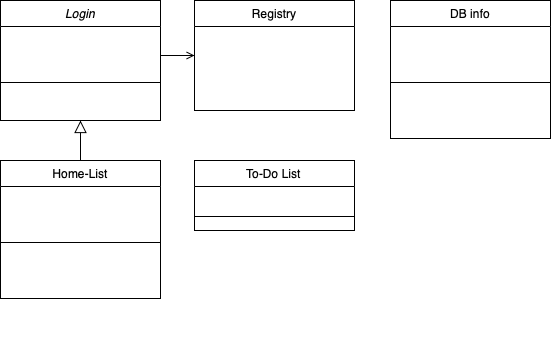

The diagram above was exported from draw.io. Its source (the exported page's mxGraphModel, read from the mxfile embedded in the PNG):
<mxGraphModel dx="954" dy="537" grid="1" gridSize="10" guides="1" tooltips="1" connect="1" arrows="1" fold="1" page="1" pageScale="1" pageWidth="827" pageHeight="1169" math="0" shadow="0">
  <root>
    <mxCell id="WIyWlLk6GJQsqaUBKTNV-0" />
    <mxCell id="WIyWlLk6GJQsqaUBKTNV-1" parent="WIyWlLk6GJQsqaUBKTNV-0" />
    <mxCell id="zkfFHV4jXpPFQw0GAbJ--0" value="Login" style="swimlane;fontStyle=2;align=center;verticalAlign=top;childLayout=stackLayout;horizontal=1;startSize=26;horizontalStack=0;resizeParent=1;resizeLast=0;collapsible=1;marginBottom=0;rounded=0;shadow=0;strokeWidth=1;" parent="WIyWlLk6GJQsqaUBKTNV-1" vertex="1">
      <mxGeometry x="70" y="70" width="160" height="120" as="geometry">
        <mxRectangle x="230" y="140" width="160" height="26" as="alternateBounds" />
      </mxGeometry>
    </mxCell>
    <mxCell id="zkfFHV4jXpPFQw0GAbJ--2" value="var UserId" style="text;align=left;verticalAlign=top;spacingLeft=4;spacingRight=4;overflow=hidden;rotatable=0;points=[[0,0.5],[1,0.5]];portConstraint=eastwest;rounded=0;shadow=0;html=0;fontColor=#FFFFFF;" parent="zkfFHV4jXpPFQw0GAbJ--0" vertex="1">
      <mxGeometry y="26" width="160" height="26" as="geometry" />
    </mxCell>
    <mxCell id="zkfFHV4jXpPFQw0GAbJ--3" value="var UserPw" style="text;align=left;verticalAlign=top;spacingLeft=4;spacingRight=4;overflow=hidden;rotatable=0;points=[[0,0.5],[1,0.5]];portConstraint=eastwest;rounded=0;shadow=0;html=0;fontColor=#FFFFFF;" parent="zkfFHV4jXpPFQw0GAbJ--0" vertex="1">
      <mxGeometry y="52" width="160" height="26" as="geometry" />
    </mxCell>
    <mxCell id="zkfFHV4jXpPFQw0GAbJ--4" value="" style="line;html=1;strokeWidth=1;align=left;verticalAlign=middle;spacingTop=-1;spacingLeft=3;spacingRight=3;rotatable=0;labelPosition=right;points=[];portConstraint=eastwest;fontColor=#FFFFFF;" parent="zkfFHV4jXpPFQw0GAbJ--0" vertex="1">
      <mxGeometry y="78" width="160" height="8" as="geometry" />
    </mxCell>
    <mxCell id="zkfFHV4jXpPFQw0GAbJ--5" value="function loginCheck()" style="text;align=left;verticalAlign=top;spacingLeft=4;spacingRight=4;overflow=hidden;rotatable=0;points=[[0,0.5],[1,0.5]];portConstraint=eastwest;fontColor=#FFFFFF;" parent="zkfFHV4jXpPFQw0GAbJ--0" vertex="1">
      <mxGeometry y="86" width="160" height="26" as="geometry" />
    </mxCell>
    <mxCell id="zkfFHV4jXpPFQw0GAbJ--6" value="Home-List" style="swimlane;fontStyle=0;align=center;verticalAlign=top;childLayout=stackLayout;horizontal=1;startSize=26;horizontalStack=0;resizeParent=1;resizeLast=0;collapsible=1;marginBottom=0;rounded=0;shadow=0;strokeWidth=1;" parent="WIyWlLk6GJQsqaUBKTNV-1" vertex="1">
      <mxGeometry x="70" y="230" width="160" height="138" as="geometry">
        <mxRectangle x="130" y="380" width="160" height="26" as="alternateBounds" />
      </mxGeometry>
    </mxCell>
    <mxCell id="zkfFHV4jXpPFQw0GAbJ--7" value="var listId[]" style="text;align=left;verticalAlign=top;spacingLeft=4;spacingRight=4;overflow=hidden;rotatable=0;points=[[0,0.5],[1,0.5]];portConstraint=eastwest;fontColor=#FFFFFF;" parent="zkfFHV4jXpPFQw0GAbJ--6" vertex="1">
      <mxGeometry y="26" width="160" height="26" as="geometry" />
    </mxCell>
    <mxCell id="zkfFHV4jXpPFQw0GAbJ--8" value="var tileList[]" style="text;align=left;verticalAlign=top;spacingLeft=4;spacingRight=4;overflow=hidden;rotatable=0;points=[[0,0.5],[1,0.5]];portConstraint=eastwest;rounded=0;shadow=0;html=0;fontColor=#FFFFFF;" parent="zkfFHV4jXpPFQw0GAbJ--6" vertex="1">
      <mxGeometry y="52" width="160" height="26" as="geometry" />
    </mxCell>
    <mxCell id="zkfFHV4jXpPFQw0GAbJ--9" value="" style="line;html=1;strokeWidth=1;align=left;verticalAlign=middle;spacingTop=-1;spacingLeft=3;spacingRight=3;rotatable=0;labelPosition=right;points=[];portConstraint=eastwest;fontColor=#FFFFFF;" parent="zkfFHV4jXpPFQw0GAbJ--6" vertex="1">
      <mxGeometry y="78" width="160" height="8" as="geometry" />
    </mxCell>
    <mxCell id="zkfFHV4jXpPFQw0GAbJ--10" value="function getList()" style="text;align=left;verticalAlign=top;spacingLeft=4;spacingRight=4;overflow=hidden;rotatable=0;points=[[0,0.5],[1,0.5]];portConstraint=eastwest;fontStyle=4;fontColor=#FFFFFF;" parent="zkfFHV4jXpPFQw0GAbJ--6" vertex="1">
      <mxGeometry y="86" width="160" height="26" as="geometry" />
    </mxCell>
    <mxCell id="zkfFHV4jXpPFQw0GAbJ--11" value="function addList()" style="text;align=left;verticalAlign=top;spacingLeft=4;spacingRight=4;overflow=hidden;rotatable=0;points=[[0,0.5],[1,0.5]];portConstraint=eastwest;fontColor=#FFFFFF;" parent="zkfFHV4jXpPFQw0GAbJ--6" vertex="1">
      <mxGeometry y="112" width="160" height="26" as="geometry" />
    </mxCell>
    <mxCell id="zkfFHV4jXpPFQw0GAbJ--12" value="" style="endArrow=block;endSize=10;endFill=0;shadow=0;strokeWidth=1;rounded=0;curved=0;edgeStyle=elbowEdgeStyle;elbow=vertical;" parent="WIyWlLk6GJQsqaUBKTNV-1" source="zkfFHV4jXpPFQw0GAbJ--6" target="zkfFHV4jXpPFQw0GAbJ--0" edge="1">
      <mxGeometry width="160" relative="1" as="geometry">
        <mxPoint x="200" y="203" as="sourcePoint" />
        <mxPoint x="200" y="203" as="targetPoint" />
      </mxGeometry>
    </mxCell>
    <mxCell id="zkfFHV4jXpPFQw0GAbJ--17" value="Registry" style="swimlane;fontStyle=0;align=center;verticalAlign=top;childLayout=stackLayout;horizontal=1;startSize=26;horizontalStack=0;resizeParent=1;resizeLast=0;collapsible=1;marginBottom=0;rounded=0;shadow=0;strokeWidth=1;" parent="WIyWlLk6GJQsqaUBKTNV-1" vertex="1">
      <mxGeometry x="264" y="70" width="160" height="110" as="geometry">
        <mxRectangle x="550" y="140" width="160" height="26" as="alternateBounds" />
      </mxGeometry>
    </mxCell>
    <mxCell id="zkfFHV4jXpPFQw0GAbJ--18" value="var UserId" style="text;align=left;verticalAlign=top;spacingLeft=4;spacingRight=4;overflow=hidden;rotatable=0;points=[[0,0.5],[1,0.5]];portConstraint=eastwest;fontColor=#FFFFFF;" parent="zkfFHV4jXpPFQw0GAbJ--17" vertex="1">
      <mxGeometry y="26" width="160" height="26" as="geometry" />
    </mxCell>
    <mxCell id="zkfFHV4jXpPFQw0GAbJ--19" value="var UserId" style="text;align=left;verticalAlign=top;spacingLeft=4;spacingRight=4;overflow=hidden;rotatable=0;points=[[0,0.5],[1,0.5]];portConstraint=eastwest;rounded=0;shadow=0;html=0;fontColor=#FFFFFF;" parent="zkfFHV4jXpPFQw0GAbJ--17" vertex="1">
      <mxGeometry y="52" width="160" height="26" as="geometry" />
    </mxCell>
    <mxCell id="zkfFHV4jXpPFQw0GAbJ--20" value="function userExist()" style="text;align=left;verticalAlign=top;spacingLeft=4;spacingRight=4;overflow=hidden;rotatable=0;points=[[0,0.5],[1,0.5]];portConstraint=eastwest;rounded=0;shadow=0;html=0;fontColor=#FFFFFF;" parent="zkfFHV4jXpPFQw0GAbJ--17" vertex="1">
      <mxGeometry y="78" width="160" height="26" as="geometry" />
    </mxCell>
    <mxCell id="zkfFHV4jXpPFQw0GAbJ--26" value="" style="endArrow=open;shadow=0;strokeWidth=1;rounded=0;curved=0;endFill=1;edgeStyle=elbowEdgeStyle;elbow=vertical;" parent="WIyWlLk6GJQsqaUBKTNV-1" source="zkfFHV4jXpPFQw0GAbJ--0" target="zkfFHV4jXpPFQw0GAbJ--17" edge="1">
      <mxGeometry x="0.5" y="41" relative="1" as="geometry">
        <mxPoint x="230" y="142" as="sourcePoint" />
        <mxPoint x="390" y="142" as="targetPoint" />
        <mxPoint x="-40" y="32" as="offset" />
      </mxGeometry>
    </mxCell>
    <mxCell id="qidQPb5QsJSmFsrWKPZk-0" value="To-Do List" style="swimlane;fontStyle=0;align=center;verticalAlign=top;childLayout=stackLayout;horizontal=1;startSize=26;horizontalStack=0;resizeParent=1;resizeLast=0;collapsible=1;marginBottom=0;rounded=0;shadow=0;strokeWidth=1;" vertex="1" parent="WIyWlLk6GJQsqaUBKTNV-1">
      <mxGeometry x="264" y="230" width="160" height="70" as="geometry">
        <mxRectangle x="340" y="380" width="170" height="26" as="alternateBounds" />
      </mxGeometry>
    </mxCell>
    <mxCell id="qidQPb5QsJSmFsrWKPZk-1" value="Salary" style="text;align=left;verticalAlign=top;spacingLeft=4;spacingRight=4;overflow=hidden;rotatable=0;points=[[0,0.5],[1,0.5]];portConstraint=eastwest;fontColor=#FFFFFF;" vertex="1" parent="qidQPb5QsJSmFsrWKPZk-0">
      <mxGeometry y="26" width="160" height="26" as="geometry" />
    </mxCell>
    <mxCell id="qidQPb5QsJSmFsrWKPZk-2" value="" style="line;html=1;strokeWidth=1;align=left;verticalAlign=middle;spacingTop=-1;spacingLeft=3;spacingRight=3;rotatable=0;labelPosition=right;points=[];portConstraint=eastwest;fontColor=#FFFFFF;" vertex="1" parent="qidQPb5QsJSmFsrWKPZk-0">
      <mxGeometry y="52" width="160" height="8" as="geometry" />
    </mxCell>
    <mxCell id="qidQPb5QsJSmFsrWKPZk-3" value="DB info" style="swimlane;fontStyle=0;align=center;verticalAlign=top;childLayout=stackLayout;horizontal=1;startSize=26;horizontalStack=0;resizeParent=1;resizeLast=0;collapsible=1;marginBottom=0;rounded=0;shadow=0;strokeWidth=1;" vertex="1" parent="WIyWlLk6GJQsqaUBKTNV-1">
      <mxGeometry x="460" y="70" width="160" height="138" as="geometry">
        <mxRectangle x="130" y="380" width="160" height="26" as="alternateBounds" />
      </mxGeometry>
    </mxCell>
    <mxCell id="qidQPb5QsJSmFsrWKPZk-4" value="var DBid" style="text;align=left;verticalAlign=top;spacingLeft=4;spacingRight=4;overflow=hidden;rotatable=0;points=[[0,0.5],[1,0.5]];portConstraint=eastwest;fontColor=#FFFFFF;" vertex="1" parent="qidQPb5QsJSmFsrWKPZk-3">
      <mxGeometry y="26" width="160" height="26" as="geometry" />
    </mxCell>
    <mxCell id="qidQPb5QsJSmFsrWKPZk-5" value="var DBpw" style="text;align=left;verticalAlign=top;spacingLeft=4;spacingRight=4;overflow=hidden;rotatable=0;points=[[0,0.5],[1,0.5]];portConstraint=eastwest;rounded=0;shadow=0;html=0;fontColor=#FFFFFF;" vertex="1" parent="qidQPb5QsJSmFsrWKPZk-3">
      <mxGeometry y="52" width="160" height="26" as="geometry" />
    </mxCell>
    <mxCell id="qidQPb5QsJSmFsrWKPZk-6" value="" style="line;html=1;strokeWidth=1;align=left;verticalAlign=middle;spacingTop=-1;spacingLeft=3;spacingRight=3;rotatable=0;labelPosition=right;points=[];portConstraint=eastwest;fontColor=#FFFFFF;" vertex="1" parent="qidQPb5QsJSmFsrWKPZk-3">
      <mxGeometry y="78" width="160" height="8" as="geometry" />
    </mxCell>
    <mxCell id="qidQPb5QsJSmFsrWKPZk-7" value="function dbInfoCheck()" style="text;align=left;verticalAlign=top;spacingLeft=4;spacingRight=4;overflow=hidden;rotatable=0;points=[[0,0.5],[1,0.5]];portConstraint=eastwest;fontStyle=4;fontColor=#FFFFFF;" vertex="1" parent="qidQPb5QsJSmFsrWKPZk-3">
      <mxGeometry y="86" width="160" height="26" as="geometry" />
    </mxCell>
    <mxCell id="qidQPb5QsJSmFsrWKPZk-8" value="function dbInfoModify()" style="text;align=left;verticalAlign=top;spacingLeft=4;spacingRight=4;overflow=hidden;rotatable=0;points=[[0,0.5],[1,0.5]];portConstraint=eastwest;fontColor=#FFFFFF;" vertex="1" parent="qidQPb5QsJSmFsrWKPZk-3">
      <mxGeometry y="112" width="160" height="26" as="geometry" />
    </mxCell>
    <mxCell id="qidQPb5QsJSmFsrWKPZk-9" value="function modList()" style="text;align=left;verticalAlign=top;spacingLeft=4;spacingRight=4;overflow=hidden;rotatable=0;points=[[0,0.5],[1,0.5]];portConstraint=eastwest;fontColor=#FFFFFF;" vertex="1" parent="WIyWlLk6GJQsqaUBKTNV-1">
      <mxGeometry x="70" y="368" width="160" height="26" as="geometry" />
    </mxCell>
    <mxCell id="qidQPb5QsJSmFsrWKPZk-10" value="function delList()" style="text;align=left;verticalAlign=top;spacingLeft=4;spacingRight=4;overflow=hidden;rotatable=0;points=[[0,0.5],[1,0.5]];portConstraint=eastwest;fontColor=#FFFFFF;" vertex="1" parent="WIyWlLk6GJQsqaUBKTNV-1">
      <mxGeometry x="70" y="394" width="160" height="26" as="geometry" />
    </mxCell>
  </root>
</mxGraphModel>